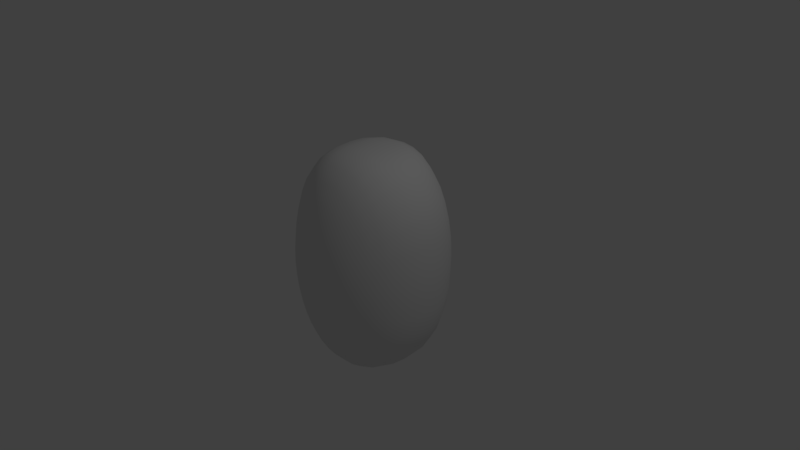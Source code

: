 # Source: Egg_Black_.blend  (saved by Blender 2.77.0; exported with 4.5.12 LTS)
import bpy
from mathutils import Matrix  # noqa: F401  (used for matrix-valued properties, if any)

bpy.ops.wm.read_factory_settings(use_empty=True)
scene = bpy.context.scene
scene.name = 'Scene'

# ---- collections
col_collection_1 = bpy.data.collections.new('Collection 1'); scene.collection.children.link(col_collection_1)

# ---- world
world_world = bpy.data.worlds.new('World'); scene.world = world_world
world_world.color = (0.05088, 0.05088, 0.05088)
world_world.use_sun_shadow = False
world_world.sun_shadow_jitter_overblur = 0.0
world_world.cycles.sampling_method = 'MANUAL'

# ---- cameras
cam_camera = bpy.data.cameras.new('Camera')
cam_camera.clip_end = 100.0
cam_camera.lens = 35.0
cam_camera.sensor_width = 32.0
cam_camera.sensor_height = 18.0
cam_camera.ortho_scale = 7.314
cam_camera.dof.focus_distance = 0.0
cam_camera.dof.aperture_fstop = 128.0

# ---- lights
light_lamp = bpy.data.lights.new('Lamp', 'POINT')
light_lamp.transmission_factor = 0.0
light_lamp.cutoff_distance = 30.0
light_lamp.energy = 100.0
light_lamp.shadow_buffer_clip_start = 1.001
light_lamp.shadow_soft_size = 0.1
light_lamp.shadow_maximum_resolution = 0.006
light_lamp.use_absolute_resolution = True

# ---- meshes
me_sphere_001 = bpy.data.meshes.new('Sphere.001')
me_sphere_001.from_pydata([(-0.1951, -0.005396, 0.9808), (-0.3827, -0.002679, 0.9239), (-0.5556, -0.001998, 0.8315), (-0.7071, -0.001258, 0.7071), (-0.8315, -0.0003635, 0.5556), (-0.9239, 0.000248, 0.3827), (-0.9808, 0.0001689, 0.1951), (-1.0, 0.0, 7.55e-08), (-0.9808, -0.0001872, -0.1951), (-0.9239, -0.000254, -0.3827), (-0.8315, 0.0003612, -0.5556), (-0.7071, 0.001258, -0.7071), (-0.5556, 0.001993, -0.8315), (-0.3827, 0.002676, -0.9239), (-0.1951, 0.005392, -0.9808), (-0.1913, 0.07168, 0.9808), (-0.3753, 0.1317, 0.9239), (-0.5449, 0.1818, 0.8315), (-0.6935, 0.2463, 0.7071), (-0.8155, 0.3562, 0.5556), (-0.9061, 0.4411, 0.3827), (-0.9619, 0.4579, 0.1951), (-0.9808, 0.4609, 7.55e-08), (-0.9619, 0.4602, -0.1951), (-0.9061, 0.4348, -0.3827), (-0.8155, 0.3583, -0.5556), (-0.6935, 0.2495, -0.7071), (-0.5449, 0.1856, -0.8315), (-0.3753, 0.1369, -0.9239), (-0.1913, 0.0824, -0.9808), (-0.1802, 0.1458, 0.9808), (-0.3536, 0.2613, 0.9239), (-0.5133, 0.3609, 0.8315), (-0.6533, 0.4771, 0.7071), (-0.7682, 0.6295, 0.5556), (-0.8536, 0.7195, 0.3827), (-0.9061, 0.7518, 0.1951), (-0.9239, 0.7568, 7.55e-08), (-0.9061, 0.7466, -0.1951), (-0.8536, 0.7077, -0.3827), (-0.7682, 0.6344, -0.5556), (-0.6533, 0.4808, -0.7071), (-0.5133, 0.3643, -0.8315), (-0.3536, 0.2664, -0.9239), (-0.1802, 0.1562, -0.9808), (-0.1622, 0.2142, 0.9808), (-0.3182, 0.382, 0.9239), (-0.4619, 0.5294, 0.8315), (-0.5879, 0.6951, 0.7071), (-0.6913, 0.8561, 0.5556), (-0.7682, 0.9415, 0.3827), (-0.8155, 0.9737, 0.1951), (-0.8315, 0.9993, 7.55e-08), (-0.8155, 0.982, -0.1951), (-0.7682, 0.9361, -0.3827), (-0.6913, 0.8505, -0.5556), (-0.5879, 0.6991, -0.7071), (-0.4619, 0.5329, -0.8315), (-0.3182, 0.3869, -0.9239), (-0.1622, 0.2242, -0.9808), (-0.1379, 0.2745, 0.9808), (-0.2706, 0.4877, 0.9239), (-0.3928, 0.6796, 0.8315), (-0.5, 0.8824, 0.7071), (-0.5879, 1.048, 0.5556), (-0.6533, 1.135, 0.3827), (-0.6935, 1.176, 0.1951), (-0.7071, 1.194, 7.55e-08), (-0.6935, 1.183, -0.1951), (-0.6533, 1.133, -0.3827), (-0.5879, 1.039, -0.5556), (-0.5, 0.8858, -0.7071), (-0.3928, 0.6832, -0.8315), (-0.2706, 0.4922, -0.9239), (-0.1379, 0.2838, -0.9808), (-0.1084, 0.3243, 0.9808), (-0.2126, 0.5741, 0.9239), (-0.3087, 0.8058, 0.8315), (-0.3928, 1.035, 0.7071), (-0.4619, 1.202, 0.5556), (-0.5133, 1.291, 0.3827), (-0.5449, 1.333, 0.1951), (-0.5556, 1.348, 7.55e-08), (-0.5449, 1.341, -0.1951), (-0.5133, 1.293, -0.3827), (-0.4619, 1.195, -0.5556), (-0.3928, 1.031, -0.7071), (-0.3087, 0.8076, -0.8315), (-0.2126, 0.5778, -0.9239), (-0.1084, 0.3321, -0.9808), (-0.07466, 0.3614, 0.9808), (-0.1464, 0.6381, 0.9239), (-0.2126, 0.9028, 0.8315), (-0.2706, 1.135, 0.7071), (-0.3182, 1.313, 0.5556), (-0.3536, 1.401, 0.3827), (-0.3753, 1.435, 0.1951), (-0.3827, 1.443, 7.55e-08), (-0.3753, 1.437, -0.1951), (-0.3536, 1.403, -0.3827), (-0.3182, 1.313, -0.5556), (-0.2706, 1.132, -0.7071), (-0.2126, 0.9028, -0.8315), (-0.1464, 0.6407, -0.9239), (-0.07466, 0.3672, -0.9808), (-0.03806, 0.3848, 0.9808), (-0.07466, 0.6777, 0.9239), (-0.1084, 0.9632, 0.8315), (-0.1379, 1.193, 0.7071), (-0.1622, 1.361, 0.5556), (-0.1802, 1.447, 0.3827), (-0.1913, 1.476, 0.1951), (-0.1951, 1.48, 7.55e-08), (-0.1913, 1.479, -0.1951), (-0.1802, 1.448, -0.3827), (-0.1622, 1.371, -0.5556), (-0.1379, 1.185, -0.7071), (-0.1084, 0.9501, -0.8315), (-0.07466, 0.6785, -0.9239), (-0.03806, 0.3879, -0.9808), (3.266e-07, 0.3938, 0.9808), (3.192e-07, 0.6916, 0.9239), (3.117e-07, 0.9789, 0.8315), (3.192e-07, 1.205, 0.7071), (3.341e-07, 1.369, 0.5556), (2.745e-07, 1.456, 0.3827), (3.937e-07, 1.485, 0.1951), (3.788e-07, 1.49, 7.55e-08), (3.937e-07, 1.481, -0.1951), (2.298e-07, 1.455, -0.3827), (3.341e-07, 1.383, -0.5556), (3.192e-07, 1.194, -0.7071), (3.415e-07, 0.971, -0.8315), (3.043e-07, 0.6908, -0.9239), (3.08e-07, 0.3938, -0.9808), (0.03806, 0.3879, 0.9808), (0.07466, 0.6792, 0.9239), (0.1084, 0.956, 0.8315), (0.138, 1.183, 0.7071), (0.1622, 1.355, 0.5556), (0.1802, 1.441, 0.3827), (0.1913, 1.47, 0.1951), (0.1951, 1.474, 7.55e-08), (0.1913, 1.464, -0.1951), (0.1802, 1.445, -0.3827), (0.1622, 1.364, -0.5556), (0.138, 1.172, -0.7071), (0.1084, 0.94, -0.8315), (0.07466, 0.6768, -0.9239), (0.03806, 0.3848, -0.9808), (0.07466, 0.3672, 0.9808), (0.1464, 0.6408, 0.9239), (0.2126, 0.8996, 0.8315), (0.2706, 1.124, 0.7071), (0.3182, 1.298, 0.5556), (0.3536, 1.399, 0.3827), (0.3753, 1.431, 0.1951), (0.3827, 1.437, 7.55e-08), (0.3753, 1.429, -0.1951), (0.3536, 1.401, -0.3827), (0.3182, 1.305, -0.5556), (0.2706, 1.112, -0.7071), (0.2126, 0.8884, -0.8315), (0.1464, 0.638, -0.9239), (0.07466, 0.3614, -0.9808), (0.1084, 0.3321, 0.9808), (0.2126, 0.5778, 0.9239), (0.3087, 0.8076, 0.8315), (0.3928, 1.028, 0.7071), (0.4619, 1.195, 0.5556), (0.5133, 1.295, 0.3827), (0.5449, 1.345, 0.1951), (0.5556, 1.358, 7.55e-08), (0.5449, 1.343, -0.1951), (0.5133, 1.299, -0.3827), (0.4619, 1.192, -0.5556), (0.3928, 1.017, -0.7071), (0.3087, 0.8032, -0.8315), (0.2126, 0.5741, -0.9239), (0.1084, 0.3243, -0.9808), (0.138, 0.2838, 0.9808), (0.2706, 0.4922, 0.9239), (0.3928, 0.6832, 0.8315), (0.5, 0.8848, 0.7071), (0.5879, 1.043, 0.5556), (0.6533, 1.136, 0.3827), (0.6935, 1.196, 0.1951), (0.7071, 1.209, 7.55e-08), (0.6935, 1.192, -0.1951), (0.6533, 1.139, -0.3827), (0.5879, 1.037, -0.5556), (0.5, 0.88, -0.7071), (0.3928, 0.6795, -0.8315), (0.2706, 0.4877, -0.9239), (0.138, 0.2745, -0.9808), (0.1622, 0.2242, 0.9808), (0.3182, 0.3869, 0.9239), (0.4619, 0.5329, 0.8315), (0.5879, 0.6996, 0.7071), (0.6913, 0.856, 0.5556), (0.7682, 0.951, 0.3827), (0.8155, 1.001, 0.1951), (0.8315, 1.017, 7.55e-08), (0.8155, 0.9991, -0.1951), (0.7682, 0.9437, -0.3827), (0.6913, 0.8509, -0.5556), (0.5879, 0.6944, -0.7071), (0.4619, 0.5294, -0.8315), (0.3182, 0.382, -0.9239), (0.1622, 0.2142, -0.9808), (0.1802, 0.1562, 0.9808), (0.3536, 0.2664, 0.9239), (0.5133, 0.3643, 0.8315), (0.6533, 0.4808, 0.7071), (0.7682, 0.6319, 0.5556), (0.8536, 0.7208, 0.3827), (0.9061, 0.7567, 0.1951), (0.9239, 0.7809, 7.55e-08), (0.9061, 0.7561, -0.1951), (0.8536, 0.7125, -0.3827), (0.7682, 0.6208, -0.5556), (0.6533, 0.4769, -0.7071), (0.5133, 0.3609, -0.8315), (0.3536, 0.2613, -0.9239), (0.1802, 0.1458, -0.9808), (0.1913, 0.0824, 0.9808), (0.3753, 0.1369, 0.9239), (0.5449, 0.1856, 0.8315), (0.6935, 0.2495, 0.7071), (0.8155, 0.359, 0.5556), (0.9061, 0.4346, 0.3827), (0.9619, 0.4426, 0.1951), (0.9808, 0.4494, 7.55e-08), (0.9619, 0.4474, -0.1951), (0.9061, 0.4237, -0.3827), (0.8155, 0.3546, -0.5556), (0.6935, 0.2463, -0.7071), (0.5449, 0.1818, -0.8315), (0.3753, 0.1317, -0.9239), (0.1913, 0.07168, -0.9808), (0.1951, 0.005392, 0.9808), (0.3827, 0.002679, 0.9239), (0.5556, 0.001998, 0.8315), (0.7071, 0.001258, 0.7071), (0.8315, 0.0003611, 0.5556), (0.9239, -0.000248, 0.3827), (0.9808, -0.0001821, 0.1951), (1.0, -1.003e-07, 7.55e-08), (0.9808, 0.0001795, -0.1951), (0.9239, 0.0002481, -0.3827), (0.8315, -0.0003635, -0.5556), (0.7071, -0.001258, -0.7071), (0.5556, -0.001998, -0.8315), (0.3827, -0.002678, -0.9239), (0.1951, -0.005392, -0.9808), (0.1913, -0.07168, 0.9808), (0.3753, -0.1317, 0.9239), (0.5449, -0.1818, 0.8315), (0.6935, -0.2463, 0.7071), (0.8155, -0.3562, 0.5556), (0.9061, -0.4411, 0.3827), (0.9619, -0.4578, 0.1951), (0.9808, -0.4582, 7.55e-08), (0.9619, -0.4615, -0.1951), (0.9061, -0.4351, -0.3827), (0.8155, -0.3583, -0.5556), (0.6935, -0.2495, -0.7071), (0.5449, -0.1856, -0.8315), (0.3753, -0.1369, -0.9239), (0.1913, -0.0824, -0.9808), (0.1802, -0.1458, 0.9808), (0.3536, -0.2613, 0.9239), (0.5133, -0.3609, 0.8315), (0.6533, -0.4771, 0.7071), (0.7682, -0.6295, 0.5556), (0.8536, -0.7199, 0.3827), (0.9061, -0.7491, 0.1951), (0.9239, -0.7492, 7.55e-08), (0.9061, -0.7597, -0.1951), (0.8536, -0.7134, -0.3827), (0.7682, -0.6272, -0.5556), (0.6533, -0.4807, -0.7071), (0.5133, -0.3643, -0.8315), (0.3536, -0.2664, -0.9239), (0.1802, -0.1562, -0.9808), (0.1622, -0.2142, 0.9808), (0.3182, -0.382, 0.9239), (0.4619, -0.5294, 0.8315), (0.5879, -0.6947, 0.7071), (0.6913, -0.8561, 0.5556), (0.7682, -0.943, 0.3827), (0.8155, -0.9796, 0.1951), (0.8315, -0.9878, 7.55e-08), (0.8155, -0.9845, -0.1951), (0.7682, -0.9386, -0.3827), (0.6913, -0.8499, -0.5556), (0.5879, -0.6991, -0.7071), (0.4619, -0.5329, -0.8315), (0.3182, -0.3869, -0.9239), (0.1622, -0.2242, -0.9808), (0.138, -0.2745, 0.9808), (0.2706, -0.4877, 0.9239), (0.3928, -0.6796, 0.8315), (0.5, -0.8834, 0.7071), (0.5879, -1.046, 0.5556), (0.6533, -1.136, 0.3827), (0.6935, -1.177, 0.1951), (0.7071, -1.19, 7.55e-08), (0.6935, -1.186, -0.1951), (0.6533, -1.135, -0.3827), (0.5879, -1.039, -0.5556), (0.5, -0.8844, -0.7071), (0.3928, -0.6832, -0.8315), (0.2706, -0.4922, -0.9239), (0.1379, -0.2838, -0.9808), (0.1084, -0.3243, 0.9808), (0.2126, -0.5741, 0.9239), (0.3087, -0.8058, 0.8315), (0.3928, -1.035, 0.7071), (0.4619, -1.194, 0.5556), (0.5133, -1.294, 0.3827), (0.5449, -1.335, 0.1951), (0.5556, -1.348, 7.55e-08), (0.5449, -1.339, -0.1951), (0.5133, -1.292, -0.3827), (0.4619, -1.194, -0.5556), (0.3928, -1.029, -0.7071), (0.3087, -0.8081, -0.8315), (0.2126, -0.5778, -0.9239), (0.1084, -0.3321, -0.9808), (3.258e-07, 0.0, -1.0), (0.07466, -0.3614, 0.9808), (0.1464, -0.638, 0.9239), (0.2126, -0.9031, 0.8315), (0.2706, -1.14, 0.7071), (0.3182, -1.308, 0.5556), (0.3536, -1.399, 0.3827), (0.3753, -1.435, 0.1951), (0.3827, -1.443, 7.55e-08), (0.3753, -1.434, -0.1951), (0.3536, -1.403, -0.3827), (0.3182, -1.311, -0.5556), (0.2706, -1.128, -0.7071), (0.2126, -0.8962, -0.8315), (0.1464, -0.6406, -0.9239), (0.07466, -0.3672, -0.9808), (0.03806, -0.3848, 0.9808), (0.07466, -0.6777, 0.9239), (0.1084, -0.9624, 0.8315), (0.1379, -1.195, 0.7071), (0.1622, -1.36, 0.5556), (0.1802, -1.44, 0.3827), (0.1913, -1.479, 0.1951), (0.1951, -1.483, 7.55e-08), (0.1913, -1.472, -0.1951), (0.1802, -1.445, -0.3827), (0.1622, -1.37, -0.5556), (0.1379, -1.183, -0.7071), (0.1084, -0.9437, -0.8315), (0.07466, -0.679, -0.9239), (0.03806, -0.3879, -0.9808), (3.117e-07, -0.3938, 0.9808), (2.819e-07, -0.691, 0.9239), (2.819e-07, -0.9791, 0.8315), (1.851e-07, -1.206, 0.7071), (1.404e-07, -1.371, 0.5556), (3.192e-07, -1.452, 0.3827), (9.567e-08, -1.486, 0.1951), (1.404e-07, -1.491, 7.55e-08), (9.567e-08, -1.479, -0.1951), (3.192e-07, -1.452, -0.3827), (1.404e-07, -1.386, -0.5556), (1.851e-07, -1.195, -0.7071), (2.596e-07, -0.9555, -0.8315), (2.521e-07, -0.6902, -0.9239), (3.155e-07, -0.3938, -0.9808), (-0.03806, -0.3879, 0.9808), (-0.07466, -0.6792, 0.9239), (-0.1084, -0.9576, 0.8315), (-0.1379, -1.182, 0.7071), (-0.1622, -1.352, 0.5556), (-0.1802, -1.435, 0.3827), (-0.1913, -1.472, 0.1951), (-0.1951, -1.476, 7.55e-08), (-0.1913, -1.465, -0.1951), (-0.1802, -1.439, -0.3827), (-0.1622, -1.364, -0.5556), (-0.1379, -1.169, -0.7071), (-0.1084, -0.9373, -0.8315), (-0.07466, -0.6767, -0.9239), (-0.03806, -0.3848, -0.9808), (-0.07466, -0.3672, 0.9808), (-0.1464, -0.6408, 0.9239), (-0.2126, -0.8961, 0.8315), (-0.2706, -1.125, 0.7071), (-0.3182, -1.301, 0.5556), (-0.3536, -1.397, 0.3827), (-0.3753, -1.431, 0.1951), (-0.3827, -1.439, 7.55e-08), (-0.3753, -1.43, -0.1951), (-0.3536, -1.399, -0.3827), (-0.3182, -1.308, -0.5556), (-0.2706, -1.113, -0.7071), (-0.2126, -0.8893, -0.8315), (-0.1464, -0.6378, -0.9239), (-0.07466, -0.3614, -0.9808), (-0.1084, -0.3321, 0.9808), (-0.2126, -0.5778, 0.9239), (-0.3087, -0.8074, 0.8315), (-0.3928, -1.029, 0.7071), (-0.4619, -1.197, 0.5556), (-0.5133, -1.295, 0.3827), (-0.5449, -1.342, 0.1951), (-0.5556, -1.362, 7.55e-08), (-0.5449, -1.347, -0.1951), (-0.5133, -1.296, -0.3827), (-0.4619, -1.193, -0.5556), (-0.3928, -1.02, -0.7071), (-0.3087, -0.8033, -0.8315), (-0.2126, -0.5741, -0.9239), (-0.1084, -0.3243, -0.9808), (-0.1379, -0.2838, 0.9808), (-0.2706, -0.4922, 0.9239), (-0.3928, -0.6832, 0.8315), (-0.5, -0.8851, 0.7071), (-0.5879, -1.045, 0.5556), (-0.6533, -1.14, 0.3827), (-0.6935, -1.19, 0.1951), (-0.7071, -1.21, 7.55e-08), (-0.6935, -1.195, -0.1951), (-0.6533, -1.14, -0.3827), (-0.5879, -1.037, -0.5556), (-0.5, -0.8816, -0.7071), (-0.3928, -0.6796, -0.8315), (-0.2706, -0.4877, -0.9239), (-0.1379, -0.2745, -0.9808), (-0.1622, -0.2242, 0.9808), (-0.3182, -0.3869, 0.9239), (-0.4619, -0.5329, 0.8315), (-0.5879, -0.6996, 0.7071), (-0.6913, -0.8564, 0.5556), (-0.7682, -0.9507, 0.3827), (-0.8155, -0.9958, 0.1951), (-0.8315, -1.021, 7.55e-08), (-0.8155, -1.001, -0.1951), (-0.7682, -0.9469, -0.3827), (-0.6913, -0.8461, -0.5556), (-0.5879, -0.6943, -0.7071), (-0.4619, -0.5294, -0.8315), (-0.3182, -0.382, -0.9239), (-0.1622, -0.2142, -0.9808), (2.48e-08, -1.247e-07, 1.0), (-0.1802, -0.1562, 0.9808), (-0.3536, -0.2664, 0.9239), (-0.5133, -0.3643, 0.8315), (-0.6533, -0.4807, 0.7071), (-0.7682, -0.6319, 0.5556), (-0.8536, -0.7223, 0.3827), (-0.9061, -0.7666, 0.1951), (-0.9239, -0.7671, 7.55e-08), (-0.9061, -0.7574, -0.1951), (-0.8536, -0.7133, -0.3827), (-0.7682, -0.6204, -0.5556), (-0.6533, -0.477, -0.7071), (-0.5133, -0.3609, -0.8315), (-0.3536, -0.2613, -0.9239), (-0.1802, -0.1458, -0.9808), (-0.1913, -0.0824, 0.9808), (-0.3753, -0.1369, 0.9239), (-0.5449, -0.1856, 0.8315), (-0.6935, -0.2495, 0.7071), (-0.8155, -0.359, 0.5556), (-0.9061, -0.4349, 0.3827), (-0.9619, -0.4412, 0.1951), (-0.9808, -0.4441, 7.55e-08), (-0.9619, -0.4625, -0.1951), (-0.9061, -0.4265, -0.3827), (-0.8155, -0.3547, -0.5556), (-0.6935, -0.2463, -0.7071), (-0.5449, -0.1818, -0.8315), (-0.3753, -0.1317, -0.9239), (-0.1913, -0.07168, -0.9808)], [], [(5, 4, 19, 20), (13, 12, 27, 28), (6, 5, 20, 21), (14, 13, 28, 29), (7, 6, 21, 22), (0, 451, 15), (330, 14, 29), (8, 7, 22, 23), (1, 0, 15, 16), (9, 8, 23, 24), (2, 1, 16, 17), (10, 9, 24, 25), (3, 2, 17, 18), (11, 10, 25, 26), (4, 3, 18, 19), (12, 11, 26, 27), (26, 25, 40, 41), (19, 18, 33, 34), (27, 26, 41, 42), (20, 19, 34, 35), (28, 27, 42, 43), (21, 20, 35, 36), (29, 28, 43, 44), (22, 21, 36, 37), (15, 451, 30), (330, 29, 44), (23, 22, 37, 38), (16, 15, 30, 31), (24, 23, 38, 39), (17, 16, 31, 32), (25, 24, 39, 40), (18, 17, 32, 33), (330, 44, 59), (38, 37, 52, 53), (31, 30, 45, 46), (39, 38, 53, 54), (32, 31, 46, 47), (40, 39, 54, 55), (33, 32, 47, 48), (41, 40, 55, 56), (34, 33, 48, 49), (42, 41, 56, 57), (35, 34, 49, 50), (43, 42, 57, 58), (36, 35, 50, 51), (44, 43, 58, 59), (37, 36, 51, 52), (30, 451, 45), (57, 56, 71, 72), (50, 49, 64, 65), (58, 57, 72, 73), (51, 50, 65, 66), (59, 58, 73, 74), (52, 51, 66, 67), (45, 451, 60), (330, 59, 74), (53, 52, 67, 68), (46, 45, 60, 61), (54, 53, 68, 69), (47, 46, 61, 62), (55, 54, 69, 70), (48, 47, 62, 63), (56, 55, 70, 71), (49, 48, 63, 64), (61, 60, 75, 76), (69, 68, 83, 84), (62, 61, 76, 77), (70, 69, 84, 85), (63, 62, 77, 78), (71, 70, 85, 86), (64, 63, 78, 79), (72, 71, 86, 87), (65, 64, 79, 80), (73, 72, 87, 88), (66, 65, 80, 81), (74, 73, 88, 89), (67, 66, 81, 82), (60, 451, 75), (330, 74, 89), (68, 67, 82, 83), (80, 79, 94, 95), (88, 87, 102, 103), (81, 80, 95, 96), (89, 88, 103, 104), (82, 81, 96, 97), (75, 451, 90), (330, 89, 104), (83, 82, 97, 98), (76, 75, 90, 91), (84, 83, 98, 99), (77, 76, 91, 92), (85, 84, 99, 100), (78, 77, 92, 93), (86, 85, 100, 101), (79, 78, 93, 94), (87, 86, 101, 102), (99, 98, 113, 114), (92, 91, 106, 107), (100, 99, 114, 115), (93, 92, 107, 108), (101, 100, 115, 116), (94, 93, 108, 109), (102, 101, 116, 117), (95, 94, 109, 110), (103, 102, 117, 118), (96, 95, 110, 111), (104, 103, 118, 119), (97, 96, 111, 112), (90, 451, 105), (330, 104, 119), (98, 97, 112, 113), (91, 90, 105, 106), (118, 117, 132, 133), (111, 110, 125, 126), (119, 118, 133, 134), (112, 111, 126, 127), (105, 451, 120), (330, 119, 134), (113, 112, 127, 128), (106, 105, 120, 121), (114, 113, 128, 129), (107, 106, 121, 122), (115, 114, 129, 130), (108, 107, 122, 123), (116, 115, 130, 131), (109, 108, 123, 124), (117, 116, 131, 132), (110, 109, 124, 125), (122, 121, 136, 137), (130, 129, 144, 145), (123, 122, 137, 138), (131, 130, 145, 146), (124, 123, 138, 139), (132, 131, 146, 147), (125, 124, 139, 140), (133, 132, 147, 148), (126, 125, 140, 141), (134, 133, 148, 149), (127, 126, 141, 142), (120, 451, 135), (330, 134, 149), (128, 127, 142, 143), (121, 120, 135, 136), (129, 128, 143, 144), (141, 140, 155, 156), (149, 148, 163, 164), (142, 141, 156, 157), (135, 451, 150), (330, 149, 164), (143, 142, 157, 158), (136, 135, 150, 151), (144, 143, 158, 159), (137, 136, 151, 152), (145, 144, 159, 160), (138, 137, 152, 153), (146, 145, 160, 161), (139, 138, 153, 154), (147, 146, 161, 162), (140, 139, 154, 155), (148, 147, 162, 163), (160, 159, 174, 175), (153, 152, 167, 168), (161, 160, 175, 176), (154, 153, 168, 169), (162, 161, 176, 177), (155, 154, 169, 170), (163, 162, 177, 178), (156, 155, 170, 171), (164, 163, 178, 179), (157, 156, 171, 172), (150, 451, 165), (330, 164, 179), (158, 157, 172, 173), (151, 150, 165, 166), (159, 158, 173, 174), (152, 151, 166, 167), (179, 178, 193, 194), (172, 171, 186, 187), (165, 451, 180), (330, 179, 194), (173, 172, 187, 188), (166, 165, 180, 181), (174, 173, 188, 189), (167, 166, 181, 182), (175, 174, 189, 190), (168, 167, 182, 183), (176, 175, 190, 191), (169, 168, 183, 184), (177, 176, 191, 192), (170, 169, 184, 185), (178, 177, 192, 193), (171, 170, 185, 186), (191, 190, 205, 206), (184, 183, 198, 199), (192, 191, 206, 207), (185, 184, 199, 200), (193, 192, 207, 208), (186, 185, 200, 201), (194, 193, 208, 209), (187, 186, 201, 202), (180, 451, 195), (330, 194, 209), (188, 187, 202, 203), (181, 180, 195, 196), (189, 188, 203, 204), (182, 181, 196, 197), (190, 189, 204, 205), (183, 182, 197, 198), (195, 451, 210), (330, 209, 224), (203, 202, 217, 218), (196, 195, 210, 211), (204, 203, 218, 219), (197, 196, 211, 212), (205, 204, 219, 220), (198, 197, 212, 213), (206, 205, 220, 221), (199, 198, 213, 214), (207, 206, 221, 222), (200, 199, 214, 215), (208, 207, 222, 223), (201, 200, 215, 216), (209, 208, 223, 224), (202, 201, 216, 217), (214, 213, 228, 229), (222, 221, 236, 237), (215, 214, 229, 230), (223, 222, 237, 238), (216, 215, 230, 231), (224, 223, 238, 239), (217, 216, 231, 232), (210, 451, 225), (330, 224, 239), (218, 217, 232, 233), (211, 210, 225, 226), (219, 218, 233, 234), (212, 211, 226, 227), (220, 219, 234, 235), (213, 212, 227, 228), (221, 220, 235, 236), (233, 232, 247, 248), (226, 225, 240, 241), (234, 233, 248, 249), (227, 226, 241, 242), (235, 234, 249, 250), (228, 227, 242, 243), (236, 235, 250, 251), (229, 228, 243, 244), (237, 236, 251, 252), (230, 229, 244, 245), (238, 237, 252, 253), (231, 230, 245, 246), (239, 238, 253, 254), (232, 231, 246, 247), (225, 451, 240), (330, 239, 254), (252, 251, 266, 267), (245, 244, 259, 260), (253, 252, 267, 268), (246, 245, 260, 261), (254, 253, 268, 269), (247, 246, 261, 262), (240, 451, 255), (330, 254, 269), (248, 247, 262, 263), (241, 240, 255, 256), (249, 248, 263, 264), (242, 241, 256, 257), (250, 249, 264, 265), (243, 242, 257, 258), (251, 250, 265, 266), (244, 243, 258, 259), (256, 255, 270, 271), (264, 263, 278, 279), (257, 256, 271, 272), (265, 264, 279, 280), (258, 257, 272, 273), (266, 265, 280, 281), (259, 258, 273, 274), (267, 266, 281, 282), (260, 259, 274, 275), (268, 267, 282, 283), (261, 260, 275, 276), (269, 268, 283, 284), (262, 261, 276, 277), (255, 451, 270), (330, 269, 284), (263, 262, 277, 278), (275, 274, 289, 290), (283, 282, 297, 298), (276, 275, 290, 291), (284, 283, 298, 299), (277, 276, 291, 292), (270, 451, 285), (330, 284, 299), (278, 277, 292, 293), (271, 270, 285, 286), (279, 278, 293, 294), (272, 271, 286, 287), (280, 279, 294, 295), (273, 272, 287, 288), (281, 280, 295, 296), (274, 273, 288, 289), (282, 281, 296, 297), (294, 293, 308, 309), (287, 286, 301, 302), (295, 294, 309, 310), (288, 287, 302, 303), (296, 295, 310, 311), (289, 288, 303, 304), (297, 296, 311, 312), (290, 289, 304, 305), (298, 297, 312, 313), (291, 290, 305, 306), (299, 298, 313, 314), (292, 291, 306, 307), (285, 451, 300), (330, 299, 314), (293, 292, 307, 308), (286, 285, 300, 301), (313, 312, 327, 328), (306, 305, 320, 321), (314, 313, 328, 329), (307, 306, 321, 322), (300, 451, 315), (330, 314, 329), (308, 307, 322, 323), (301, 300, 315, 316), (309, 308, 323, 324), (302, 301, 316, 317), (310, 309, 324, 325), (303, 302, 317, 318), (311, 310, 325, 326), (304, 303, 318, 319), (312, 311, 326, 327), (305, 304, 319, 320), (325, 324, 340, 341), (318, 317, 333, 334), (326, 325, 341, 342), (319, 318, 334, 335), (327, 326, 342, 343), (320, 319, 335, 336), (328, 327, 343, 344), (321, 320, 336, 337), (329, 328, 344, 345), (322, 321, 337, 338), (315, 451, 331), (330, 329, 345), (323, 322, 338, 339), (316, 315, 331, 332), (324, 323, 339, 340), (317, 316, 332, 333), (345, 344, 359, 360), (338, 337, 352, 353), (331, 451, 346), (330, 345, 360), (339, 338, 353, 354), (332, 331, 346, 347), (340, 339, 354, 355), (333, 332, 347, 348), (341, 340, 355, 356), (334, 333, 348, 349), (342, 341, 356, 357), (335, 334, 349, 350), (343, 342, 357, 358), (336, 335, 350, 351), (344, 343, 358, 359), (337, 336, 351, 352), (349, 348, 363, 364), (357, 356, 371, 372), (350, 349, 364, 365), (358, 357, 372, 373), (351, 350, 365, 366), (359, 358, 373, 374), (352, 351, 366, 367), (360, 359, 374, 375), (353, 352, 367, 368), (346, 451, 361), (330, 360, 375), (354, 353, 368, 369), (347, 346, 361, 362), (355, 354, 369, 370), (348, 347, 362, 363), (356, 355, 370, 371), (368, 367, 382, 383), (361, 451, 376), (330, 375, 390), (369, 368, 383, 384), (362, 361, 376, 377), (370, 369, 384, 385), (363, 362, 377, 378), (371, 370, 385, 386), (364, 363, 378, 379), (372, 371, 386, 387), (365, 364, 379, 380), (373, 372, 387, 388), (366, 365, 380, 381), (374, 373, 388, 389), (367, 366, 381, 382), (375, 374, 389, 390), (387, 386, 401, 402), (380, 379, 394, 395), (388, 387, 402, 403), (381, 380, 395, 396), (389, 388, 403, 404), (382, 381, 396, 397), (390, 389, 404, 405), (383, 382, 397, 398), (376, 451, 391), (330, 390, 405), (384, 383, 398, 399), (377, 376, 391, 392), (385, 384, 399, 400), (378, 377, 392, 393), (386, 385, 400, 401), (379, 378, 393, 394), (391, 451, 406), (330, 405, 420), (399, 398, 413, 414), (392, 391, 406, 407), (400, 399, 414, 415), (393, 392, 407, 408), (401, 400, 415, 416), (394, 393, 408, 409), (402, 401, 416, 417), (395, 394, 409, 410), (403, 402, 417, 418), (396, 395, 410, 411), (404, 403, 418, 419), (397, 396, 411, 412), (405, 404, 419, 420), (398, 397, 412, 413), (410, 409, 424, 425), (418, 417, 432, 433), (411, 410, 425, 426), (419, 418, 433, 434), (412, 411, 426, 427), (420, 419, 434, 435), (413, 412, 427, 428), (406, 451, 421), (330, 420, 435), (414, 413, 428, 429), (407, 406, 421, 422), (415, 414, 429, 430), (408, 407, 422, 423), (416, 415, 430, 431), (409, 408, 423, 424), (417, 416, 431, 432), (429, 428, 443, 444), (422, 421, 436, 437), (430, 429, 444, 445), (423, 422, 437, 438), (431, 430, 445, 446), (424, 423, 438, 439), (432, 431, 446, 447), (425, 424, 439, 440), (433, 432, 447, 448), (426, 425, 440, 441), (434, 433, 448, 449), (427, 426, 441, 442), (435, 434, 449, 450), (428, 427, 442, 443), (421, 451, 436), (330, 435, 450), (448, 447, 463, 464), (441, 440, 456, 457), (449, 448, 464, 465), (442, 441, 457, 458), (450, 449, 465, 466), (443, 442, 458, 459), (436, 451, 452), (330, 450, 466), (444, 443, 459, 460), (437, 436, 452, 453), (445, 444, 460, 461), (438, 437, 453, 454), (446, 445, 461, 462), (439, 438, 454, 455), (447, 446, 462, 463), (440, 439, 455, 456), (461, 460, 475, 476), (454, 453, 468, 469), (462, 461, 476, 477), (455, 454, 469, 470), (463, 462, 477, 478), (456, 455, 470, 471), (464, 463, 478, 479), (457, 456, 471, 472), (465, 464, 479, 480), (458, 457, 472, 473), (466, 465, 480, 481), (459, 458, 473, 474), (452, 451, 467), (330, 466, 481), (460, 459, 474, 475), (453, 452, 467, 468), (480, 479, 12, 13), (473, 472, 5, 6), (481, 480, 13, 14), (474, 473, 6, 7), (467, 451, 0), (330, 481, 14), (475, 474, 7, 8), (468, 467, 0, 1), (476, 475, 8, 9), (469, 468, 1, 2), (477, 476, 9, 10), (470, 469, 2, 3), (478, 477, 10, 11), (471, 470, 3, 4), (479, 478, 11, 12), (472, 471, 4, 5)])
me_sphere_001.polygons.foreach_set('use_smooth', [True] * 512)
_uv = me_sphere_001.uv_layers.new(name='UVMap')
_uv.uv.foreach_set('vector', [0.9415, 0.4244, 0.9813, 0.4436, 0.986, 0.5703, 0.9472, 0.5888, 0.1223, 0.4019, 0.2094, 0.3872, 0.2012, 0.4597, 0.1159, 0.4531, 0.8772, 0.4061, 0.9415, 0.4244, 0.9472, 0.5888, 0.8811, 0.5839, 0.0588, 0.4203, 0.1223, 0.4019, 0.1159, 0.4531, 0.055, 0.4484, 0.7895, 0.3903, 0.8772, 0.4061, 0.8811, 0.5839, 0.7904, 0.5753, 0.9326, 0.5125, 0.8836, 0.527, 0.9332, 0.5349, 0.02021, 0.4373, 0.0588, 0.4203, 0.055, 0.4484, 0.6821, 0.3785, 0.7895, 0.3903, 0.7904, 0.5753, 0.6793, 0.5675, 0.9701, 0.4981, 0.9326, 0.5125, 0.9332, 0.5349, 0.9711, 0.5391, 0.5616, 0.3719, 0.6821, 0.3785, 0.6793, 0.5675, 0.5548, 0.5522, 0.9928, 0.4812, 0.9701, 0.4981, 0.9711, 0.5391, 0.9943, 0.5402, 0.4366, 0.3713, 0.5616, 0.3719, 0.5548, 0.5522, 0.4271, 0.5189, 0.9976, 0.4628, 0.9928, 0.4812, 0.9943, 0.5402, 1.0, 0.5463, 0.3163, 0.3766, 0.4366, 0.3713, 0.4271, 0.5189, 0.307, 0.4772, 0.9813, 0.4436, 0.9976, 0.4628, 1.0, 0.5463, 0.986, 0.5703, 0.2094, 0.3872, 0.3163, 0.3766, 0.307, 0.4772, 0.2012, 0.4597, 0.307, 0.4772, 0.4271, 0.5189, 0.4095, 0.6404, 0.2913, 0.5764, 0.986, 0.5703, 1.0, 0.5463, 0.9922, 0.6278, 0.9762, 0.6729, 0.2012, 0.4597, 0.307, 0.4772, 0.2913, 0.5764, 0.1886, 0.5339, 0.9472, 0.5888, 0.986, 0.5703, 0.9762, 0.6729, 0.9346, 0.6997, 0.1159, 0.4531, 0.2012, 0.4597, 0.1886, 0.5339, 0.1069, 0.5047, 0.8811, 0.5839, 0.9472, 0.5888, 0.9346, 0.6997, 0.8664, 0.7062, 0.055, 0.4484, 0.1159, 0.4531, 0.1069, 0.5047, 0.05019, 0.4763, 0.7904, 0.5753, 0.8811, 0.5839, 0.8664, 0.7062, 0.7739, 0.7028, 0.9332, 0.5349, 0.8836, 0.527, 0.9315, 0.5571, 0.02021, 0.4373, 0.055, 0.4484, 0.05019, 0.4763, 0.6793, 0.5675, 0.7904, 0.5753, 0.7739, 0.7028, 0.6616, 0.6939, 0.9711, 0.5391, 0.9332, 0.5349, 0.9315, 0.5571, 0.9674, 0.5801, 0.5548, 0.5522, 0.6793, 0.5675, 0.6616, 0.6939, 0.5369, 0.6738, 0.9943, 0.5402, 0.9711, 0.5391, 0.9674, 0.5801, 0.9884, 0.6, 0.4271, 0.5189, 0.5548, 0.5522, 0.5369, 0.6738, 0.4095, 0.6404, 1.0, 0.5463, 0.9943, 0.5402, 0.9884, 0.6, 0.9922, 0.6278, 0.02021, 0.4373, 0.05019, 0.4763, 0.04455, 0.5028, 0.6616, 0.6939, 0.7739, 0.7028, 0.7431, 0.8095, 0.6312, 0.8002, 0.9674, 0.5801, 0.9315, 0.5571, 0.9276, 0.5781, 0.959, 0.6192, 0.5369, 0.6738, 0.6616, 0.6939, 0.6312, 0.8002, 0.5085, 0.7781, 0.9884, 0.6, 0.9674, 0.5801, 0.959, 0.6192, 0.9754, 0.6576, 0.4095, 0.6404, 0.5369, 0.6738, 0.5085, 0.7781, 0.3844, 0.7387, 0.9922, 0.6278, 0.9884, 0.6, 0.9754, 0.6576, 0.9749, 0.7068, 0.2913, 0.5764, 0.4095, 0.6404, 0.3844, 0.7387, 0.2698, 0.673, 0.9762, 0.6729, 0.9922, 0.6278, 0.9749, 0.7068, 0.9537, 0.7602, 0.1886, 0.5339, 0.2913, 0.5764, 0.2698, 0.673, 0.1723, 0.6062, 0.9346, 0.6997, 0.9762, 0.6729, 0.9537, 0.7602, 0.9075, 0.7899, 0.1069, 0.5047, 0.1886, 0.5339, 0.1723, 0.6062, 0.09595, 0.5543, 0.8664, 0.7062, 0.9346, 0.6997, 0.9075, 0.7899, 0.8364, 0.8006, 0.05019, 0.4763, 0.1069, 0.5047, 0.09595, 0.5543, 0.04455, 0.5028, 0.7739, 0.7028, 0.8664, 0.7062, 0.8364, 0.8006, 0.7431, 0.8095, 0.9315, 0.5571, 0.8836, 0.527, 0.9276, 0.5781, 0.1723, 0.6062, 0.2698, 0.673, 0.2441, 0.7563, 0.1533, 0.6718, 0.9075, 0.7899, 0.9537, 0.7602, 0.9206, 0.8338, 0.869, 0.8678, 0.09595, 0.5543, 0.1723, 0.6062, 0.1533, 0.6718, 0.08354, 0.5987, 0.8364, 0.8006, 0.9075, 0.7899, 0.869, 0.8678, 0.7949, 0.8852, 0.04455, 0.5028, 0.09595, 0.5543, 0.08354, 0.5987, 0.03834, 0.5268, 0.7431, 0.8095, 0.8364, 0.8006, 0.7949, 0.8852, 0.7008, 0.8935, 0.9276, 0.5781, 0.8836, 0.527, 0.9216, 0.5971, 0.02021, 0.4373, 0.04455, 0.5028, 0.03834, 0.5268, 0.6312, 0.8002, 0.7431, 0.8095, 0.7008, 0.8935, 0.5908, 0.8894, 0.959, 0.6192, 0.9276, 0.5781, 0.9216, 0.5971, 0.9464, 0.6542, 0.5085, 0.7781, 0.6312, 0.8002, 0.5908, 0.8894, 0.4719, 0.867, 0.9754, 0.6576, 0.959, 0.6192, 0.9464, 0.6542, 0.956, 0.7098, 0.3844, 0.7387, 0.5085, 0.7781, 0.4719, 0.867, 0.353, 0.8243, 0.9749, 0.7068, 0.9754, 0.6576, 0.956, 0.7098, 0.9487, 0.7751, 0.2698, 0.673, 0.3844, 0.7387, 0.353, 0.8243, 0.2441, 0.7563, 0.9537, 0.7602, 0.9749, 0.7068, 0.9487, 0.7751, 0.9206, 0.8338, 0.9464, 0.6542, 0.9216, 0.5971, 0.9139, 0.6131, 0.9302, 0.6832, 0.4719, 0.867, 0.5908, 0.8894, 0.5437, 0.9553, 0.4299, 0.9354, 0.956, 0.7098, 0.9464, 0.6542, 0.9302, 0.6832, 0.9313, 0.7536, 0.353, 0.8243, 0.4719, 0.867, 0.4299, 0.9354, 0.3177, 0.8924, 0.9487, 0.7751, 0.956, 0.7098, 0.9313, 0.7536, 0.9154, 0.83, 0.2441, 0.7563, 0.353, 0.8243, 0.3177, 0.8924, 0.2161, 0.8203, 0.9206, 0.8338, 0.9487, 0.7751, 0.9154, 0.83, 0.8794, 0.8912, 0.1533, 0.6718, 0.2441, 0.7563, 0.2161, 0.8203, 0.1326, 0.7262, 0.869, 0.8678, 0.9206, 0.8338, 0.8794, 0.8912, 0.8222, 0.9274, 0.08354, 0.5987, 0.1533, 0.6718, 0.1326, 0.7262, 0.07037, 0.6357, 0.7949, 0.8852, 0.869, 0.8678, 0.8222, 0.9274, 0.745, 0.9472, 0.03834, 0.5268, 0.08354, 0.5987, 0.07037, 0.6357, 0.03187, 0.5469, 0.7008, 0.8935, 0.7949, 0.8852, 0.745, 0.9472, 0.6508, 0.9561, 0.9216, 0.5971, 0.8836, 0.527, 0.9139, 0.6131, 0.02021, 0.4373, 0.03834, 0.5268, 0.03187, 0.5469, 0.5908, 0.8894, 0.7008, 0.8935, 0.6508, 0.9561, 0.5437, 0.9553, 0.8222, 0.9274, 0.8794, 0.8912, 0.8333, 0.9301, 0.7704, 0.9661, 0.07037, 0.6357, 0.1326, 0.7262, 0.1116, 0.7676, 0.05711, 0.6635, 0.745, 0.9472, 0.8222, 0.9274, 0.7704, 0.9661, 0.6907, 0.9829, 0.03187, 0.5469, 0.07037, 0.6357, 0.05711, 0.6635, 0.02544, 0.5623, 0.6508, 0.9561, 0.745, 0.9472, 0.6907, 0.9829, 0.5971, 0.9897, 0.9139, 0.6131, 0.8836, 0.527, 0.9048, 0.6255, 0.02021, 0.4373, 0.03187, 0.5469, 0.02544, 0.5623, 0.5437, 0.9553, 0.6508, 0.9561, 0.5971, 0.9897, 0.4938, 0.9906, 0.9302, 0.6832, 0.9139, 0.6131, 0.9048, 0.6255, 0.9113, 0.7051, 0.4299, 0.9354, 0.5437, 0.9553, 0.4938, 0.9906, 0.3859, 0.9782, 0.9313, 0.7536, 0.9302, 0.6832, 0.9113, 0.7051, 0.9027, 0.7871, 0.3177, 0.8924, 0.4299, 0.9354, 0.3859, 0.9782, 0.2809, 0.9406, 0.9154, 0.83, 0.9313, 0.7536, 0.9027, 0.7871, 0.8772, 0.8648, 0.2161, 0.8203, 0.3177, 0.8924, 0.2809, 0.9406, 0.1875, 0.8633, 0.8794, 0.8912, 0.9154, 0.83, 0.8772, 0.8648, 0.8333, 0.9301, 0.1326, 0.7262, 0.2161, 0.8203, 0.1875, 0.8633, 0.1116, 0.7676, 0.3859, 0.9782, 0.4938, 0.9906, 0.4445, 1.0, 0.343, 0.9904, 0.9027, 0.7871, 0.9113, 0.7051, 0.8906, 0.7192, 0.8718, 0.8077, 0.2809, 0.9406, 0.3859, 0.9782, 0.343, 0.9904, 0.2453, 0.9602, 0.8772, 0.8648, 0.9027, 0.7871, 0.8718, 0.8077, 0.8366, 0.8839, 0.1875, 0.8633, 0.2809, 0.9406, 0.2453, 0.9602, 0.1601, 0.884, 0.8333, 0.9301, 0.8772, 0.8648, 0.8366, 0.8839, 0.7848, 0.944, 0.1116, 0.7676, 0.1875, 0.8633, 0.1601, 0.884, 0.09186, 0.7883, 0.7704, 0.9661, 0.8333, 0.9301, 0.7848, 0.944, 0.717, 0.9777, 0.05711, 0.6635, 0.1116, 0.7676, 0.09186, 0.7883, 0.04443, 0.6812, 0.6907, 0.9829, 0.7704, 0.9661, 0.717, 0.9777, 0.6356, 0.9921, 0.02544, 0.5623, 0.05711, 0.6635, 0.04443, 0.6812, 0.01931, 0.5724, 0.5971, 0.9897, 0.6907, 0.9829, 0.6356, 0.9921, 0.5436, 0.997, 0.9048, 0.6255, 0.8836, 0.527, 0.8947, 0.6339, 0.02021, 0.4373, 0.02544, 0.5623, 0.01931, 0.5724, 0.4938, 0.9906, 0.5971, 0.9897, 0.5436, 0.997, 0.4445, 1.0, 0.9113, 0.7051, 0.9048, 0.6255, 0.8947, 0.6339, 0.8906, 0.7192, 0.04443, 0.6812, 0.09186, 0.7883, 0.07348, 0.7978, 0.03283, 0.6888, 0.6356, 0.9921, 0.717, 0.9777, 0.6655, 0.9752, 0.583, 0.9885, 0.01931, 0.5724, 0.04443, 0.6812, 0.03283, 0.6888, 0.01373, 0.5771, 0.5436, 0.997, 0.6356, 0.9921, 0.583, 0.9885, 0.4929, 0.9935, 0.8947, 0.6339, 0.8836, 0.527, 0.884, 0.638, 0.02021, 0.4373, 0.01931, 0.5724, 0.01373, 0.5771, 0.4445, 1.0, 0.5436, 0.997, 0.4929, 0.9935, 0.3982, 0.9933, 0.8906, 0.7192, 0.8947, 0.6339, 0.884, 0.638, 0.8691, 0.7252, 0.343, 0.9904, 0.4445, 1.0, 0.3982, 0.9933, 0.3029, 0.9863, 0.8718, 0.8077, 0.8906, 0.7192, 0.8691, 0.7252, 0.84, 0.8134, 0.2453, 0.9602, 0.343, 0.9904, 0.3029, 0.9863, 0.2125, 0.9599, 0.8366, 0.8839, 0.8718, 0.8077, 0.84, 0.8134, 0.7958, 0.8865, 0.1601, 0.884, 0.2453, 0.9602, 0.2125, 0.9599, 0.135, 0.8859, 0.7848, 0.944, 0.8366, 0.8839, 0.7958, 0.8865, 0.7372, 0.9429, 0.09186, 0.7883, 0.1601, 0.884, 0.135, 0.8859, 0.07348, 0.7978, 0.717, 0.9777, 0.7848, 0.944, 0.7372, 0.9429, 0.6655, 0.9752, 0.84, 0.8134, 0.8691, 0.7252, 0.8478, 0.7232, 0.809, 0.8068, 0.2125, 0.9599, 0.3029, 0.9863, 0.2667, 0.976, 0.1831, 0.9479, 0.7958, 0.8865, 0.84, 0.8134, 0.809, 0.8068, 0.757, 0.8779, 0.135, 0.8859, 0.2125, 0.9599, 0.1831, 0.9479, 0.1127, 0.8758, 0.7372, 0.9429, 0.7958, 0.8865, 0.757, 0.8779, 0.6928, 0.9345, 0.07348, 0.7978, 0.135, 0.8859, 0.1127, 0.8758, 0.05816, 0.7872, 0.6655, 0.9752, 0.7372, 0.9429, 0.6928, 0.9345, 0.6179, 0.9648, 0.03283, 0.6888, 0.07348, 0.7978, 0.05816, 0.7872, 0.02279, 0.6865, 0.583, 0.9885, 0.6655, 0.9752, 0.6179, 0.9648, 0.535, 0.9766, 0.01373, 0.5771, 0.03283, 0.6888, 0.02279, 0.6865, 0.008917, 0.5764, 0.4929, 0.9935, 0.583, 0.9885, 0.535, 0.9766, 0.4469, 0.9807, 0.884, 0.638, 0.8836, 0.527, 0.8732, 0.6378, 0.02021, 0.4373, 0.01373, 0.5771, 0.008917, 0.5764, 0.3982, 0.9933, 0.4929, 0.9935, 0.4469, 0.9807, 0.3564, 0.9799, 0.8691, 0.7252, 0.884, 0.638, 0.8732, 0.6378, 0.8478, 0.7232, 0.3029, 0.9863, 0.3982, 0.9933, 0.3564, 0.9799, 0.2667, 0.976, 0.535, 0.9766, 0.6179, 0.9648, 0.5757, 0.9462, 0.4929, 0.9583, 0.008917, 0.5764, 0.02279, 0.6865, 0.01459, 0.6751, 0.005027, 0.5704, 0.4469, 0.9807, 0.535, 0.9766, 0.4929, 0.9583, 0.4068, 0.962, 0.8732, 0.6378, 0.8836, 0.527, 0.8627, 0.6333, 0.02021, 0.4373, 0.008917, 0.5764, 0.005027, 0.5704, 0.3564, 0.9799, 0.4469, 0.9807, 0.4068, 0.962, 0.3201, 0.9616, 0.8478, 0.7232, 0.8732, 0.6378, 0.8627, 0.6333, 0.8275, 0.7136, 0.2667, 0.976, 0.3564, 0.9799, 0.3201, 0.9616, 0.2356, 0.9545, 0.809, 0.8068, 0.8478, 0.7232, 0.8275, 0.7136, 0.7802, 0.7904, 0.1831, 0.9479, 0.2667, 0.976, 0.2356, 0.9545, 0.1584, 0.9221, 0.757, 0.8779, 0.809, 0.8068, 0.7802, 0.7904, 0.7215, 0.8586, 0.1127, 0.8758, 0.1831, 0.9479, 0.1584, 0.9221, 0.09416, 0.8526, 0.6928, 0.9345, 0.757, 0.8779, 0.7215, 0.8586, 0.6527, 0.9132, 0.05816, 0.7872, 0.1127, 0.8758, 0.09416, 0.8526, 0.04515, 0.7696, 0.6179, 0.9648, 0.6928, 0.9345, 0.6527, 0.9132, 0.5757, 0.9462, 0.02279, 0.6865, 0.05816, 0.7872, 0.04515, 0.7696, 0.01459, 0.6751, 0.1584, 0.9221, 0.2356, 0.9545, 0.2108, 0.9153, 0.1391, 0.8798, 0.7215, 0.8586, 0.7802, 0.7904, 0.7545, 0.7643, 0.6904, 0.829, 0.09416, 0.8526, 0.1584, 0.9221, 0.1391, 0.8798, 0.07965, 0.8188, 0.6527, 0.9132, 0.7215, 0.8586, 0.6904, 0.829, 0.6182, 0.8793, 0.04515, 0.7696, 0.09416, 0.8526, 0.07965, 0.8188, 0.03532, 0.741, 0.5757, 0.9462, 0.6527, 0.9132, 0.6182, 0.8793, 0.5398, 0.91, 0.01459, 0.6751, 0.04515, 0.7696, 0.03532, 0.741, 0.00854, 0.6551, 0.4929, 0.9583, 0.5757, 0.9462, 0.5398, 0.91, 0.4574, 0.9264, 0.005027, 0.5704, 0.01459, 0.6751, 0.00854, 0.6551, 0.002197, 0.5596, 0.4068, 0.962, 0.4929, 0.9583, 0.4574, 0.9264, 0.3735, 0.9316, 0.8627, 0.6333, 0.8836, 0.527, 0.853, 0.6247, 0.02021, 0.4373, 0.005027, 0.5704, 0.002197, 0.5596, 0.3201, 0.9616, 0.4068, 0.962, 0.3735, 0.9316, 0.2903, 0.9283, 0.8275, 0.7136, 0.8627, 0.6333, 0.853, 0.6247, 0.8091, 0.697, 0.2356, 0.9545, 0.3201, 0.9616, 0.2903, 0.9283, 0.2108, 0.9153, 0.7802, 0.7904, 0.8275, 0.7136, 0.8091, 0.697, 0.7545, 0.7643, 0.002197, 0.5596, 0.00854, 0.6551, 0.004716, 0.6277, 0.0005153, 0.5443, 0.3735, 0.9316, 0.4574, 0.9264, 0.4294, 0.878, 0.3476, 0.8822, 0.853, 0.6247, 0.8836, 0.527, 0.8443, 0.6124, 0.02021, 0.4373, 0.002197, 0.5596, 0.0005153, 0.5443, 0.2903, 0.9283, 0.3735, 0.9316, 0.3476, 0.8822, 0.2678, 0.8774, 0.8091, 0.697, 0.853, 0.6247, 0.8443, 0.6124, 0.7931, 0.6744, 0.2108, 0.9153, 0.2903, 0.9283, 0.2678, 0.8774, 0.1925, 0.8607, 0.7545, 0.7643, 0.8091, 0.697, 0.7931, 0.6744, 0.7325, 0.7299, 0.1391, 0.8798, 0.2108, 0.9153, 0.1925, 0.8607, 0.1253, 0.8268, 0.6904, 0.829, 0.7545, 0.7643, 0.7325, 0.7299, 0.6644, 0.7878, 0.07965, 0.8188, 0.1391, 0.8798, 0.1253, 0.8268, 0.06968, 0.7726, 0.6182, 0.8793, 0.6904, 0.829, 0.6644, 0.7878, 0.5899, 0.8333, 0.03532, 0.741, 0.07965, 0.8188, 0.06968, 0.7726, 0.02909, 0.7005, 0.5398, 0.91, 0.6182, 0.8793, 0.5899, 0.8333, 0.5108, 0.8602, 0.00854, 0.6551, 0.03532, 0.741, 0.02909, 0.7005, 0.004716, 0.6277, 0.4574, 0.9264, 0.5398, 0.91, 0.5108, 0.8602, 0.4294, 0.878, 0.06968, 0.7726, 0.1253, 0.8268, 0.1164, 0.7677, 0.06453, 0.7135, 0.5899, 0.8333, 0.6644, 0.7878, 0.6439, 0.7367, 0.568, 0.7802, 0.02909, 0.7005, 0.06968, 0.7726, 0.06453, 0.7135, 0.02611, 0.653, 0.5108, 0.8602, 0.5899, 0.8333, 0.568, 0.7802, 0.489, 0.8065, 0.004716, 0.6277, 0.02909, 0.7005, 0.02611, 0.653, 0.003138, 0.5944, 0.4294, 0.878, 0.5108, 0.8602, 0.489, 0.8065, 0.4086, 0.82, 0.0005153, 0.5443, 0.004716, 0.6277, 0.003138, 0.5944, 0.0, 0.5254, 0.3476, 0.8822, 0.4294, 0.878, 0.4086, 0.82, 0.329, 0.8237, 0.8443, 0.6124, 0.8836, 0.527, 0.837, 0.597, 0.02021, 0.4373, 0.0005153, 0.5443, 0.0, 0.5254, 0.2678, 0.8774, 0.3476, 0.8822, 0.329, 0.8237, 0.252, 0.8174, 0.7931, 0.6744, 0.8443, 0.6124, 0.837, 0.597, 0.7799, 0.6468, 0.1925, 0.8607, 0.2678, 0.8774, 0.252, 0.8174, 0.1803, 0.7991, 0.7325, 0.7299, 0.7931, 0.6744, 0.7799, 0.6468, 0.7149, 0.6896, 0.1253, 0.8268, 0.1925, 0.8607, 0.1803, 0.7991, 0.1164, 0.7677, 0.6644, 0.7878, 0.7325, 0.7299, 0.7149, 0.6896, 0.6439, 0.7367, 0.837, 0.597, 0.8836, 0.527, 0.8313, 0.5792, 0.02021, 0.4373, 0.0, 0.5254, 0.0006306, 0.5037, 0.252, 0.8174, 0.329, 0.8237, 0.3174, 0.7565, 0.2431, 0.7469, 0.7799, 0.6468, 0.837, 0.597, 0.8313, 0.5792, 0.7699, 0.6153, 0.1803, 0.7991, 0.252, 0.8174, 0.2431, 0.7469, 0.1739, 0.7306, 0.7149, 0.6896, 0.7799, 0.6468, 0.7699, 0.6153, 0.702, 0.6456, 0.1164, 0.7677, 0.1803, 0.7991, 0.1739, 0.7306, 0.113, 0.6984, 0.6439, 0.7367, 0.7149, 0.6896, 0.702, 0.6456, 0.6292, 0.6787, 0.06453, 0.7135, 0.1164, 0.7677, 0.113, 0.6984, 0.06361, 0.6473, 0.568, 0.7802, 0.6439, 0.7367, 0.6292, 0.6787, 0.5528, 0.7197, 0.02611, 0.653, 0.06453, 0.7135, 0.06361, 0.6473, 0.02614, 0.6011, 0.489, 0.8065, 0.568, 0.7802, 0.5528, 0.7197, 0.4742, 0.7432, 0.003138, 0.5944, 0.02611, 0.653, 0.02614, 0.6011, 0.003721, 0.5567, 0.4086, 0.82, 0.489, 0.8065, 0.4742, 0.7432, 0.3953, 0.7517, 0.0, 0.5254, 0.003138, 0.5944, 0.003721, 0.5567, 0.0006306, 0.5037, 0.329, 0.8237, 0.4086, 0.82, 0.3953, 0.7517, 0.3174, 0.7565, 0.5528, 0.7197, 0.6292, 0.6787, 0.6203, 0.6192, 0.5442, 0.6487, 0.02614, 0.6011, 0.06361, 0.6473, 0.06627, 0.5794, 0.02894, 0.5471, 0.4742, 0.7432, 0.5528, 0.7197, 0.5442, 0.6487, 0.4665, 0.6679, 0.003721, 0.5567, 0.02614, 0.6011, 0.02894, 0.5471, 0.006291, 0.5163, 0.3953, 0.7517, 0.4742, 0.7432, 0.4665, 0.6679, 0.3892, 0.6681, 0.0006306, 0.5037, 0.003721, 0.5567, 0.006291, 0.5163, 0.002363, 0.4799, 0.3174, 0.7565, 0.3953, 0.7517, 0.3892, 0.6681, 0.3136, 0.6666, 0.8313, 0.5792, 0.8836, 0.527, 0.8274, 0.5597, 0.02021, 0.4373, 0.0006306, 0.5037, 0.002363, 0.4799, 0.2431, 0.7469, 0.3174, 0.7565, 0.3136, 0.6666, 0.241, 0.6615, 0.7699, 0.6153, 0.8313, 0.5792, 0.8274, 0.5597, 0.7634, 0.5817, 0.1739, 0.7306, 0.2431, 0.7469, 0.241, 0.6615, 0.1737, 0.6489, 0.702, 0.6456, 0.7699, 0.6153, 0.7634, 0.5817, 0.6938, 0.5996, 0.113, 0.6984, 0.1739, 0.7306, 0.1737, 0.6489, 0.1146, 0.6214, 0.6292, 0.6787, 0.702, 0.6456, 0.6938, 0.5996, 0.6203, 0.6192, 0.06361, 0.6473, 0.113, 0.6984, 0.1146, 0.6214, 0.06627, 0.5794, 0.241, 0.6615, 0.3136, 0.6666, 0.3174, 0.5498, 0.247, 0.5428, 0.7634, 0.5817, 0.8274, 0.5597, 0.8254, 0.5392, 0.7603, 0.5468, 0.1737, 0.6489, 0.241, 0.6615, 0.247, 0.5428, 0.1814, 0.5335, 0.6938, 0.5996, 0.7634, 0.5817, 0.7603, 0.5468, 0.6904, 0.5528, 0.1146, 0.6214, 0.1737, 0.6489, 0.1814, 0.5335, 0.1225, 0.5219, 0.6203, 0.6192, 0.6938, 0.5996, 0.6904, 0.5528, 0.6171, 0.5565, 0.06627, 0.5794, 0.1146, 0.6214, 0.1225, 0.5219, 0.07261, 0.508, 0.5442, 0.6487, 0.6203, 0.6192, 0.6171, 0.5565, 0.542, 0.558, 0.02894, 0.5471, 0.06627, 0.5794, 0.07261, 0.508, 0.03432, 0.4921, 0.4665, 0.6679, 0.5442, 0.6487, 0.542, 0.558, 0.4662, 0.5573, 0.006291, 0.5163, 0.02894, 0.5471, 0.03432, 0.4921, 0.01072, 0.4745, 0.3892, 0.6681, 0.4665, 0.6679, 0.4662, 0.5573, 0.3909, 0.5546, 0.002363, 0.4799, 0.006291, 0.5163, 0.01072, 0.4745, 0.005116, 0.4548, 0.3136, 0.6666, 0.3892, 0.6681, 0.3909, 0.5546, 0.3174, 0.5498, 0.8274, 0.5597, 0.8836, 0.527, 0.8254, 0.5392, 0.02021, 0.4373, 0.002363, 0.4799, 0.005116, 0.4548, 0.03432, 0.4921, 0.07261, 0.508, 0.08207, 0.4368, 0.04212, 0.4369, 0.4662, 0.5573, 0.542, 0.558, 0.5458, 0.4696, 0.472, 0.4487, 0.01072, 0.4745, 0.03432, 0.4921, 0.04212, 0.4369, 0.01683, 0.4322, 0.3909, 0.5546, 0.4662, 0.5573, 0.472, 0.4487, 0.3986, 0.4411, 0.005116, 0.4548, 0.01072, 0.4745, 0.01683, 0.4322, 0.008777, 0.4294, 0.3174, 0.5498, 0.3909, 0.5546, 0.3986, 0.4411, 0.3268, 0.4346, 0.8254, 0.5392, 0.8836, 0.527, 0.8253, 0.5184, 0.02021, 0.4373, 0.005116, 0.4548, 0.008777, 0.4294, 0.247, 0.5428, 0.3174, 0.5498, 0.3268, 0.4346, 0.2582, 0.4243, 0.7603, 0.5468, 0.8254, 0.5392, 0.8253, 0.5184, 0.7608, 0.5117, 0.1814, 0.5335, 0.247, 0.5428, 0.2582, 0.4243, 0.1937, 0.4186, 0.6904, 0.5528, 0.7603, 0.5468, 0.7608, 0.5117, 0.6917, 0.5058, 0.1225, 0.5219, 0.1814, 0.5335, 0.1937, 0.4186, 0.1343, 0.4238, 0.6171, 0.5565, 0.6904, 0.5528, 0.6917, 0.5058, 0.6194, 0.4943, 0.07261, 0.508, 0.1225, 0.5219, 0.1343, 0.4238, 0.08207, 0.4368, 0.542, 0.558, 0.6171, 0.5565, 0.6194, 0.4943, 0.5458, 0.4696, 0.7608, 0.5117, 0.8253, 0.5184, 0.8271, 0.4981, 0.7646, 0.4772, 0.1937, 0.4186, 0.2582, 0.4243, 0.2714, 0.3467, 0.2068, 0.344, 0.6917, 0.5058, 0.7608, 0.5117, 0.7646, 0.4772, 0.6975, 0.4593, 0.1343, 0.4238, 0.1937, 0.4186, 0.2068, 0.344, 0.1473, 0.3491, 0.6194, 0.4943, 0.6917, 0.5058, 0.6975, 0.4593, 0.6271, 0.4356, 0.08207, 0.4368, 0.1343, 0.4238, 0.1473, 0.3491, 0.09411, 0.3694, 0.5458, 0.4696, 0.6194, 0.4943, 0.6271, 0.4356, 0.5551, 0.4012, 0.04212, 0.4369, 0.08207, 0.4368, 0.09411, 0.3694, 0.05215, 0.3822, 0.472, 0.4487, 0.5458, 0.4696, 0.5551, 0.4012, 0.4826, 0.379, 0.01683, 0.4322, 0.04212, 0.4369, 0.05215, 0.3822, 0.02444, 0.3906, 0.3986, 0.4411, 0.472, 0.4487, 0.4826, 0.379, 0.4104, 0.3678, 0.008777, 0.4294, 0.01683, 0.4322, 0.02444, 0.3906, 0.01321, 0.4045, 0.3268, 0.4346, 0.3986, 0.4411, 0.4104, 0.3678, 0.3393, 0.3602, 0.8253, 0.5184, 0.8836, 0.527, 0.8271, 0.4981, 0.02021, 0.4373, 0.008777, 0.4294, 0.01321, 0.4045, 0.2582, 0.4243, 0.3268, 0.4346, 0.3393, 0.3602, 0.2714, 0.3467, 0.4826, 0.379, 0.5551, 0.4012, 0.5697, 0.342, 0.4986, 0.32, 0.02444, 0.3906, 0.05215, 0.3822, 0.0642, 0.3288, 0.03334, 0.3505, 0.4104, 0.3678, 0.4826, 0.379, 0.4986, 0.32, 0.4272, 0.3062, 0.01321, 0.4045, 0.02444, 0.3906, 0.03334, 0.3505, 0.01826, 0.3809, 0.3393, 0.3602, 0.4104, 0.3678, 0.4272, 0.3062, 0.3566, 0.2955, 0.8271, 0.4981, 0.8836, 0.527, 0.8308, 0.4789, 0.02021, 0.4373, 0.01321, 0.4045, 0.01826, 0.3809, 0.2714, 0.3467, 0.3393, 0.3602, 0.3566, 0.2955, 0.2882, 0.2841, 0.7646, 0.4772, 0.8271, 0.4981, 0.8308, 0.4789, 0.7717, 0.4443, 0.2068, 0.344, 0.2714, 0.3467, 0.2882, 0.2841, 0.2232, 0.2799, 0.6975, 0.4593, 0.7646, 0.4772, 0.7717, 0.4443, 0.7076, 0.4143, 0.1473, 0.3491, 0.2068, 0.344, 0.2232, 0.2799, 0.163, 0.2841, 0.6271, 0.4356, 0.6975, 0.4593, 0.7076, 0.4143, 0.6397, 0.3786, 0.09411, 0.3694, 0.1473, 0.3491, 0.163, 0.2841, 0.1088, 0.3037, 0.5551, 0.4012, 0.6271, 0.4356, 0.6397, 0.3786, 0.5697, 0.342, 0.05215, 0.3822, 0.09411, 0.3694, 0.1088, 0.3037, 0.0642, 0.3288, 0.2232, 0.2799, 0.2882, 0.2841, 0.3096, 0.2231, 0.2433, 0.2191, 0.7076, 0.4143, 0.7717, 0.4443, 0.7819, 0.4141, 0.7218, 0.3722, 0.163, 0.2841, 0.2232, 0.2799, 0.2433, 0.2191, 0.1815, 0.2241, 0.6397, 0.3786, 0.7076, 0.4143, 0.7218, 0.3722, 0.6571, 0.3265, 0.1088, 0.3037, 0.163, 0.2841, 0.1815, 0.2241, 0.1256, 0.2441, 0.5697, 0.342, 0.6397, 0.3786, 0.6571, 0.3265, 0.5895, 0.2885, 0.0642, 0.3288, 0.1088, 0.3037, 0.1256, 0.2441, 0.07793, 0.2784, 0.4986, 0.32, 0.5697, 0.342, 0.5895, 0.2885, 0.5199, 0.2647, 0.03334, 0.3505, 0.0642, 0.3288, 0.07793, 0.2784, 0.04324, 0.3136, 0.4272, 0.3062, 0.4986, 0.32, 0.5199, 0.2647, 0.4492, 0.2486, 0.01826, 0.3809, 0.03334, 0.3505, 0.04324, 0.3136, 0.02378, 0.3593, 0.3566, 0.2955, 0.4272, 0.3062, 0.4492, 0.2486, 0.3786, 0.2355, 0.8308, 0.4789, 0.8836, 0.527, 0.8361, 0.4615, 0.02021, 0.4373, 0.01826, 0.3809, 0.02378, 0.3593, 0.2882, 0.2841, 0.3566, 0.2955, 0.3786, 0.2355, 0.3096, 0.2231, 0.7717, 0.4443, 0.8308, 0.4789, 0.8361, 0.4615, 0.7819, 0.4141, 0.04324, 0.3136, 0.07793, 0.2784, 0.09298, 0.2328, 0.05384, 0.2811, 0.4492, 0.2486, 0.5199, 0.2647, 0.5463, 0.2135, 0.4762, 0.1959, 0.02378, 0.3593, 0.04324, 0.3136, 0.05384, 0.2811, 0.02957, 0.3405, 0.3786, 0.2355, 0.4492, 0.2486, 0.4762, 0.1959, 0.4052, 0.1813, 0.8361, 0.4615, 0.8836, 0.527, 0.843, 0.4463, 0.02021, 0.4373, 0.02378, 0.3593, 0.02957, 0.3405, 0.3096, 0.2231, 0.3786, 0.2355, 0.4052, 0.1813, 0.3349, 0.1691, 0.7819, 0.4141, 0.8361, 0.4615, 0.843, 0.4463, 0.7949, 0.3878, 0.2433, 0.2191, 0.3096, 0.2231, 0.3349, 0.1691, 0.267, 0.1634, 0.7218, 0.3722, 0.7819, 0.4141, 0.7949, 0.3878, 0.7397, 0.3343, 0.1815, 0.2241, 0.2433, 0.2191, 0.267, 0.1634, 0.2028, 0.1691, 0.6571, 0.3265, 0.7218, 0.3722, 0.7397, 0.3343, 0.679, 0.2808, 0.1256, 0.2441, 0.1815, 0.2241, 0.2028, 0.1691, 0.144, 0.1922, 0.5895, 0.2885, 0.6571, 0.3265, 0.679, 0.2808, 0.6142, 0.2417, 0.07793, 0.2784, 0.1256, 0.2441, 0.144, 0.1922, 0.09298, 0.2328, 0.5199, 0.2647, 0.5895, 0.2885, 0.6142, 0.2417, 0.5463, 0.2135, 0.2028, 0.1691, 0.267, 0.1634, 0.2937, 0.1146, 0.2266, 0.1193, 0.679, 0.2808, 0.7397, 0.3343, 0.761, 0.3017, 0.7049, 0.2434, 0.144, 0.1922, 0.2028, 0.1691, 0.2266, 0.1193, 0.1639, 0.1488, 0.6142, 0.2417, 0.679, 0.2808, 0.7049, 0.2434, 0.6434, 0.1994, 0.09298, 0.2328, 0.144, 0.1922, 0.1639, 0.1488, 0.1088, 0.1951, 0.5463, 0.2135, 0.6142, 0.2417, 0.6434, 0.1994, 0.5774, 0.1709, 0.05384, 0.2811, 0.09298, 0.2328, 0.1088, 0.1951, 0.06488, 0.2538, 0.4762, 0.1959, 0.5463, 0.2135, 0.5774, 0.1709, 0.5078, 0.1522, 0.02957, 0.3405, 0.05384, 0.2811, 0.06488, 0.2538, 0.03543, 0.3254, 0.4052, 0.1813, 0.4762, 0.1959, 0.5078, 0.1522, 0.4361, 0.1375, 0.843, 0.4463, 0.8836, 0.527, 0.8512, 0.4341, 0.02021, 0.4373, 0.02957, 0.3405, 0.03543, 0.3254, 0.3349, 0.1691, 0.4052, 0.1813, 0.4361, 0.1375, 0.364, 0.1244, 0.7949, 0.3878, 0.843, 0.4463, 0.8512, 0.4341, 0.8103, 0.3662, 0.267, 0.1634, 0.3349, 0.1691, 0.364, 0.1244, 0.2937, 0.1146, 0.7397, 0.3343, 0.7949, 0.3878, 0.8103, 0.3662, 0.761, 0.3017, 0.03543, 0.3254, 0.06488, 0.2538, 0.07606, 0.2326, 0.04117, 0.3143, 0.4361, 0.1375, 0.5078, 0.1522, 0.5438, 0.118, 0.471, 0.1025, 0.8512, 0.4341, 0.8836, 0.527, 0.8604, 0.4251, 0.02021, 0.4373, 0.03543, 0.3254, 0.04117, 0.3143, 0.364, 0.1244, 0.4361, 0.1375, 0.471, 0.1025, 0.3967, 0.08922, 0.8103, 0.3662, 0.8512, 0.4341, 0.8604, 0.4251, 0.8277, 0.3498, 0.2937, 0.1146, 0.364, 0.1244, 0.3967, 0.08922, 0.323, 0.0789, 0.761, 0.3017, 0.8103, 0.3662, 0.8277, 0.3498, 0.7851, 0.2767, 0.2266, 0.1193, 0.2937, 0.1146, 0.323, 0.0789, 0.2522, 0.08086, 0.7049, 0.2434, 0.761, 0.3017, 0.7851, 0.2767, 0.7345, 0.2157, 0.1639, 0.1488, 0.2266, 0.1193, 0.2522, 0.08086, 0.185, 0.1142, 0.6434, 0.1994, 0.7049, 0.2434, 0.7345, 0.2157, 0.6767, 0.1688, 0.1088, 0.1951, 0.1639, 0.1488, 0.185, 0.1142, 0.125, 0.1666, 0.5774, 0.1709, 0.6434, 0.1994, 0.6767, 0.1688, 0.6129, 0.1397, 0.06488, 0.2538, 0.1088, 0.1951, 0.125, 0.1666, 0.07606, 0.2326, 0.5078, 0.1522, 0.5774, 0.1709, 0.6129, 0.1397, 0.5438, 0.118, 0.7345, 0.2157, 0.7851, 0.2767, 0.8117, 0.2612, 0.7671, 0.1968, 0.185, 0.1142, 0.2522, 0.08086, 0.2795, 0.05068, 0.2069, 0.08913, 0.6767, 0.1688, 0.7345, 0.2157, 0.7671, 0.1968, 0.7136, 0.1457, 0.125, 0.1666, 0.185, 0.1142, 0.2069, 0.08913, 0.1415, 0.1468, 0.6129, 0.1397, 0.6767, 0.1688, 0.7136, 0.1457, 0.6522, 0.1129, 0.07606, 0.2326, 0.125, 0.1666, 0.1415, 0.1468, 0.087, 0.2187, 0.5438, 0.118, 0.6129, 0.1397, 0.6522, 0.1129, 0.5837, 0.08967, 0.04117, 0.3143, 0.07606, 0.2326, 0.087, 0.2187, 0.04662, 0.3076, 0.471, 0.1025, 0.5438, 0.118, 0.5837, 0.08967, 0.5098, 0.07221, 0.8604, 0.4251, 0.8836, 0.527, 0.8704, 0.4198, 0.02021, 0.4373, 0.04117, 0.3143, 0.04662, 0.3076, 0.3967, 0.08922, 0.471, 0.1025, 0.5098, 0.07221, 0.4327, 0.05845, 0.8277, 0.3498, 0.8604, 0.4251, 0.8704, 0.4198, 0.8466, 0.3395, 0.323, 0.0789, 0.3967, 0.08922, 0.4327, 0.05845, 0.355, 0.04886, 0.7851, 0.2767, 0.8277, 0.3498, 0.8466, 0.3395, 0.8117, 0.2612, 0.2522, 0.08086, 0.323, 0.0789, 0.355, 0.04886, 0.2795, 0.05068, 0.5098, 0.07221, 0.5837, 0.08967, 0.6268, 0.06453, 0.5516, 0.04558, 0.8704, 0.4198, 0.8836, 0.527, 0.8807, 0.4183, 0.02021, 0.4373, 0.04662, 0.3076, 0.05158, 0.3057, 0.4327, 0.05845, 0.5098, 0.07221, 0.5516, 0.04558, 0.4714, 0.03087, 0.8466, 0.3395, 0.8704, 0.4198, 0.8807, 0.4183, 0.8665, 0.3355, 0.355, 0.04886, 0.4327, 0.05845, 0.4714, 0.03087, 0.3892, 0.02181, 0.8117, 0.2612, 0.8466, 0.3395, 0.8665, 0.3355, 0.8398, 0.2547, 0.2795, 0.05068, 0.355, 0.04886, 0.3892, 0.02181, 0.308, 0.02876, 0.7671, 0.1968, 0.8117, 0.2612, 0.8398, 0.2547, 0.8018, 0.186, 0.2069, 0.08913, 0.2795, 0.05068, 0.308, 0.02876, 0.2292, 0.07346, 0.7136, 0.1457, 0.7671, 0.1968, 0.8018, 0.186, 0.753, 0.1286, 0.1415, 0.1468, 0.2069, 0.08913, 0.2292, 0.07346, 0.1578, 0.135, 0.6522, 0.1129, 0.7136, 0.1457, 0.753, 0.1286, 0.6944, 0.09145, 0.087, 0.2187, 0.1415, 0.1468, 0.1578, 0.135, 0.09745, 0.212, 0.5837, 0.08967, 0.6522, 0.1129, 0.6944, 0.09145, 0.6268, 0.06453, 0.04662, 0.3076, 0.087, 0.2187, 0.09745, 0.212, 0.05158, 0.3057, 0.2292, 0.07346, 0.308, 0.02876, 0.3368, 0.0162, 0.2514, 0.06656, 0.753, 0.1286, 0.8018, 0.186, 0.8375, 0.1838, 0.7937, 0.1198, 0.1578, 0.135, 0.2292, 0.07346, 0.2514, 0.06656, 0.1734, 0.1325, 0.6944, 0.09145, 0.753, 0.1286, 0.7937, 0.1198, 0.7382, 0.07493, 0.09745, 0.212, 0.1578, 0.135, 0.1734, 0.1325, 0.1069, 0.2136, 0.6268, 0.06453, 0.6944, 0.09145, 0.7382, 0.07493, 0.6716, 0.04555, 0.05158, 0.3057, 0.09745, 0.212, 0.1069, 0.2136, 0.05585, 0.3087, 0.5516, 0.04558, 0.6268, 0.06453, 0.6716, 0.04555, 0.5952, 0.02377, 0.8807, 0.4183, 0.8836, 0.527, 0.8911, 0.4209, 0.02021, 0.4373, 0.05158, 0.3057, 0.05585, 0.3087, 0.4714, 0.03087, 0.5516, 0.04558, 0.5952, 0.02377, 0.5117, 0.008095, 0.8665, 0.3355, 0.8807, 0.4183, 0.8911, 0.4209, 0.8866, 0.3387, 0.3892, 0.02181, 0.4714, 0.03087, 0.5117, 0.008095, 0.4244, 0.001607, 0.8398, 0.2547, 0.8665, 0.3355, 0.8866, 0.3387, 0.8687, 0.259, 0.308, 0.02876, 0.3892, 0.02181, 0.4244, 0.001607, 0.3368, 0.0162, 0.8018, 0.186, 0.8398, 0.2547, 0.8687, 0.259, 0.8375, 0.1838, 0.8911, 0.4209, 0.8836, 0.527, 0.9011, 0.4277, 0.02021, 0.4373, 0.05585, 0.3087, 0.05926, 0.3167, 0.5117, 0.008095, 0.5952, 0.02377, 0.639, 0.01416, 0.5518, 0.0, 0.8866, 0.3387, 0.8911, 0.4209, 0.9011, 0.4277, 0.9063, 0.3491, 0.4244, 0.001607, 0.5117, 0.008095, 0.5518, 0.0, 0.459, 0.000703, 0.8687, 0.259, 0.8866, 0.3387, 0.9063, 0.3491, 0.8973, 0.2716, 0.3368, 0.0162, 0.4244, 0.001607, 0.459, 0.000703, 0.3644, 0.02265, 0.8375, 0.1838, 0.8687, 0.259, 0.8973, 0.2716, 0.8732, 0.1932, 0.2514, 0.06656, 0.3368, 0.0162, 0.3644, 0.02265, 0.2722, 0.0728, 0.7937, 0.1198, 0.8375, 0.1838, 0.8732, 0.1932, 0.8348, 0.1264, 0.1734, 0.1325, 0.2514, 0.06656, 0.2722, 0.0728, 0.1873, 0.1433, 0.7382, 0.07493, 0.7937, 0.1198, 0.8348, 0.1264, 0.7825, 0.07696, 0.1069, 0.2136, 0.1734, 0.1325, 0.1873, 0.1433, 0.1151, 0.2242, 0.6716, 0.04555, 0.7382, 0.07493, 0.7825, 0.07696, 0.7168, 0.04102, 0.05585, 0.3087, 0.1069, 0.2136, 0.1151, 0.2242, 0.05926, 0.3167, 0.5952, 0.02377, 0.6716, 0.04555, 0.7168, 0.04102, 0.639, 0.01416, 0.8348, 0.1264, 0.8732, 0.1932, 0.9075, 0.2186, 0.8745, 0.1497, 0.1873, 0.1433, 0.2722, 0.0728, 0.2905, 0.09658, 0.1987, 0.1692, 0.7825, 0.07696, 0.8348, 0.1264, 0.8745, 0.1497, 0.8255, 0.09747, 0.1151, 0.2242, 0.1873, 0.1433, 0.1987, 0.1692, 0.1214, 0.2441, 0.7168, 0.04102, 0.7825, 0.07696, 0.8255, 0.09747, 0.7606, 0.0583, 0.05926, 0.3167, 0.1151, 0.2242, 0.1214, 0.2441, 0.06162, 0.3296, 0.639, 0.01416, 0.7168, 0.04102, 0.7606, 0.0583, 0.6812, 0.02997, 0.9011, 0.4277, 0.8836, 0.527, 0.9104, 0.4385, 0.02021, 0.4373, 0.05926, 0.3167, 0.06162, 0.3296, 0.5518, 0.0, 0.639, 0.01416, 0.6812, 0.02997, 0.5901, 0.01623, 0.9063, 0.3491, 0.9011, 0.4277, 0.9104, 0.4385, 0.9248, 0.3669, 0.459, 0.000703, 0.5518, 0.0, 0.5901, 0.01623, 0.4914, 0.02037, 0.8973, 0.2716, 0.9063, 0.3491, 0.9248, 0.3669, 0.9244, 0.2961, 0.3644, 0.02265, 0.459, 0.000703, 0.4914, 0.02037, 0.3898, 0.04643, 0.8732, 0.1932, 0.8973, 0.2716, 0.9244, 0.2961, 0.9075, 0.2186, 0.2722, 0.0728, 0.3644, 0.02265, 0.3898, 0.04643, 0.2905, 0.09658, 0.5901, 0.01623, 0.6812, 0.02997, 0.7195, 0.06399, 0.6245, 0.05239, 0.9248, 0.3669, 0.9104, 0.4385, 0.9185, 0.4531, 0.9412, 0.3918, 0.4914, 0.02037, 0.5901, 0.01623, 0.6245, 0.05239, 0.52, 0.05866, 0.9244, 0.2961, 0.9248, 0.3669, 0.9412, 0.3918, 0.9489, 0.331, 0.3898, 0.04643, 0.4914, 0.02037, 0.52, 0.05866, 0.4115, 0.08799, 0.9075, 0.2186, 0.9244, 0.2961, 0.9489, 0.331, 0.939, 0.2602, 0.2905, 0.09658, 0.3898, 0.04643, 0.4115, 0.08799, 0.3049, 0.1424, 0.8745, 0.1497, 0.9075, 0.2186, 0.939, 0.2602, 0.9107, 0.1889, 0.1987, 0.1692, 0.2905, 0.09658, 0.3049, 0.1424, 0.2072, 0.2083, 0.8255, 0.09747, 0.8745, 0.1497, 0.9107, 0.1889, 0.8647, 0.1342, 0.1214, 0.2441, 0.1987, 0.1692, 0.2072, 0.2083, 0.1255, 0.273, 0.7606, 0.0583, 0.8255, 0.09747, 0.8647, 0.1342, 0.8006, 0.09471, 0.06162, 0.3296, 0.1214, 0.2441, 0.1255, 0.273, 0.06281, 0.3471, 0.6812, 0.02997, 0.7606, 0.0583, 0.8006, 0.09471, 0.7195, 0.06399, 0.9104, 0.4385, 0.8836, 0.527, 0.9185, 0.4531, 0.02021, 0.4373, 0.06162, 0.3296, 0.06281, 0.3471, 0.2072, 0.2083, 0.3049, 0.1424, 0.3146, 0.2064, 0.2122, 0.2591, 0.8647, 0.1342, 0.9107, 0.1889, 0.9415, 0.2457, 0.8979, 0.1909, 0.1255, 0.273, 0.2072, 0.2083, 0.2122, 0.2591, 0.1271, 0.3101, 0.8006, 0.09471, 0.8647, 0.1342, 0.8979, 0.1909, 0.8343, 0.1512, 0.06281, 0.3471, 0.1255, 0.273, 0.1271, 0.3101, 0.06276, 0.3686, 0.7195, 0.06399, 0.8006, 0.09471, 0.8343, 0.1512, 0.7517, 0.1288, 0.9185, 0.4531, 0.8836, 0.527, 0.9251, 0.4707, 0.02021, 0.4373, 0.06281, 0.3471, 0.06276, 0.3686, 0.6245, 0.05239, 0.7195, 0.06399, 0.7517, 0.1288, 0.6527, 0.1152, 0.9412, 0.3918, 0.9185, 0.4531, 0.9251, 0.4707, 0.9547, 0.423, 0.52, 0.05866, 0.6245, 0.05239, 0.6527, 0.1152, 0.5426, 0.1203, 0.9489, 0.331, 0.9412, 0.3918, 0.9547, 0.423, 0.9693, 0.3748, 0.4115, 0.08799, 0.52, 0.05866, 0.5426, 0.1203, 0.4277, 0.1505, 0.939, 0.2602, 0.9489, 0.331, 0.9693, 0.3748, 0.9657, 0.3172, 0.3049, 0.1424, 0.4115, 0.08799, 0.4277, 0.1505, 0.3146, 0.2064, 0.9107, 0.1889, 0.939, 0.2602, 0.9657, 0.3172, 0.9415, 0.2457, 0.5426, 0.1203, 0.6527, 0.1152, 0.6723, 0.208, 0.5572, 0.2126, 0.9693, 0.3748, 0.9547, 0.423, 0.9645, 0.4589, 0.9843, 0.4254, 0.4277, 0.1505, 0.5426, 0.1203, 0.5572, 0.2126, 0.4368, 0.2378, 0.9657, 0.3172, 0.9693, 0.3748, 0.9843, 0.4254, 0.9857, 0.3843, 0.3146, 0.2064, 0.4277, 0.1505, 0.4368, 0.2378, 0.3188, 0.284, 0.9415, 0.2457, 0.9657, 0.3172, 0.9857, 0.3843, 0.9652, 0.3258, 0.2122, 0.2591, 0.3146, 0.2064, 0.3188, 0.284, 0.213, 0.3194, 0.8979, 0.1909, 0.9415, 0.2457, 0.9652, 0.3258, 0.9233, 0.2764, 0.1271, 0.3101, 0.2122, 0.2591, 0.213, 0.3194, 0.1261, 0.3536, 0.8343, 0.1512, 0.8979, 0.1909, 0.9233, 0.2764, 0.8603, 0.2508, 0.06276, 0.3686, 0.1271, 0.3101, 0.1261, 0.3536, 0.06141, 0.3933, 0.7517, 0.1288, 0.8343, 0.1512, 0.8603, 0.2508, 0.7754, 0.2297, 0.9251, 0.4707, 0.8836, 0.527, 0.9299, 0.4908, 0.02021, 0.4373, 0.06276, 0.3686, 0.06141, 0.3933, 0.6527, 0.1152, 0.7517, 0.1288, 0.7754, 0.2297, 0.6723, 0.208, 0.9547, 0.423, 0.9251, 0.4707, 0.9299, 0.4908, 0.9645, 0.4589, 0.1261, 0.3536, 0.213, 0.3194, 0.2094, 0.3872, 0.1223, 0.4019, 0.8603, 0.2508, 0.9233, 0.2764, 0.9415, 0.4244, 0.8772, 0.4061, 0.06141, 0.3933, 0.1261, 0.3536, 0.1223, 0.4019, 0.0588, 0.4203, 0.7754, 0.2297, 0.8603, 0.2508, 0.8772, 0.4061, 0.7895, 0.3903, 0.9299, 0.4908, 0.8836, 0.527, 0.9326, 0.5125, 0.02021, 0.4373, 0.06141, 0.3933, 0.0588, 0.4203, 0.6723, 0.208, 0.7754, 0.2297, 0.7895, 0.3903, 0.6821, 0.3785, 0.9645, 0.4589, 0.9299, 0.4908, 0.9326, 0.5125, 0.9701, 0.4981, 0.5572, 0.2126, 0.6723, 0.208, 0.6821, 0.3785, 0.5616, 0.3719, 0.9843, 0.4254, 0.9645, 0.4589, 0.9701, 0.4981, 0.9928, 0.4812, 0.4368, 0.2378, 0.5572, 0.2126, 0.5616, 0.3719, 0.4366, 0.3713, 0.9857, 0.3843, 0.9843, 0.4254, 0.9928, 0.4812, 0.9976, 0.4628, 0.3188, 0.284, 0.4368, 0.2378, 0.4366, 0.3713, 0.3163, 0.3766, 0.9652, 0.3258, 0.9857, 0.3843, 0.9976, 0.4628, 0.9813, 0.4436, 0.213, 0.3194, 0.3188, 0.284, 0.3163, 0.3766, 0.2094, 0.3872, 0.9233, 0.2764, 0.9652, 0.3258, 0.9813, 0.4436, 0.9415, 0.4244])
me_sphere_001.use_remesh_preserve_volume = False
me_sphere_001.use_remesh_preserve_attributes = False
me_sphere_001.use_mirror_vertex_groups = False
me_sphere_001.update()

# ---- objects
ob_sphere = bpy.data.objects.new('Sphere', me_sphere_001)
ob_lamp = bpy.data.objects.new('Lamp', light_lamp)
ob_camera = bpy.data.objects.new('Camera', cam_camera)

# ---- transforms, parenting, visibility, modifiers, constraints
ob_sphere.location = (0.0, 0.0, 0.0)
ob_sphere.rotation_euler = (1.571, 0.0, 0.0)
ob_sphere.lineart.crease_threshold = 0.0
ob_lamp.location = (4.076, 1.005, 5.904)
ob_lamp.rotation_euler = (0.6503, 0.05522, 1.866)
ob_lamp.lock_rotations_4d = False
ob_lamp.empty_display_type = 'ARROWS'
ob_lamp.color = (0.0, 0.0, 0.0, 0.0)
ob_lamp.lineart.crease_threshold = 0.0
ob_camera.location = (7.481, -6.508, 5.344)
ob_camera.rotation_euler = (1.109, 0.01082, 0.8149)
ob_camera.lock_rotations_4d = False
ob_camera.empty_display_type = 'ARROWS'
ob_camera.color = (0.0, 0.0, 0.0, 0.0)
ob_camera.display_type = 'WIRE'
ob_camera.lineart.crease_threshold = 0.0

# ---- collection membership
col_collection_1.objects.link(ob_sphere)
col_collection_1.objects.link(ob_lamp)
col_collection_1.objects.link(ob_camera)

# ---- scene / render settings (as saved in the file)
scene.camera = ob_camera
scene.frame_start = 1; scene.frame_end = 250; scene.frame_set(0)
scene.render.engine = 'BLENDER_EEVEE_NEXT'
scene.render.resolution_percentage = 50
scene.render.dither_intensity = 0.0
scene.cycles.use_denoising = False
scene.cycles.samples = 128
scene.cycles.sampling_pattern = 'TABULATED_SOBOL'
scene.cycles.light_sampling_threshold = 0.0
scene.cycles.use_adaptive_sampling = False
scene.cycles.use_light_tree = False
scene.cycles.blur_glossy = 0.0
scene.cycles.sample_clamp_indirect = 0.0
scene.view_settings.view_transform = 'Standard'
bpy.context.view_layer.update()
